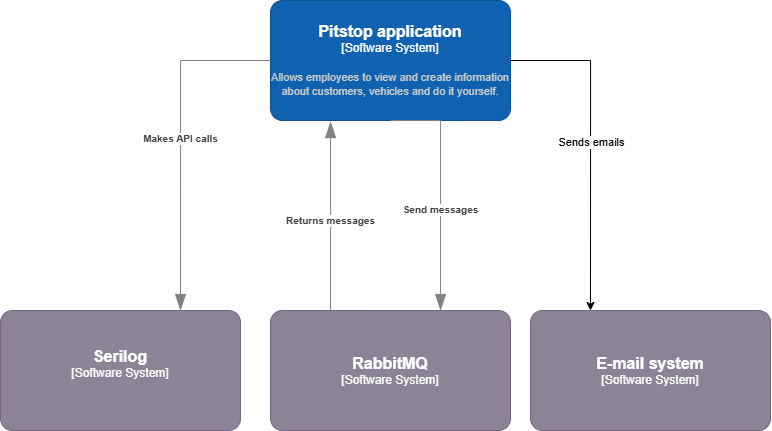

The diagram above was exported from draw.io. Its source (the exported page's mxGraphModel, read from the mxfile embedded in the PNG):
<mxGraphModel dx="2003" dy="882" grid="1" gridSize="10" guides="1" tooltips="1" connect="1" arrows="1" fold="1" page="0" pageScale="1" pageWidth="827" pageHeight="1169" math="0" shadow="0">
  <root>
    <mxCell id="0" />
    <mxCell id="1" parent="0" />
    <object placeholders="1" c4Name="E-mail system" c4Type="Software System" label="&lt;font style=&quot;font-size: 16px&quot;&gt;&lt;b&gt;%c4Name%&lt;/b&gt;&lt;/font&gt;&lt;div&gt;[%c4Type%]&lt;/div&gt;" id="JSHWIvS_j2vB60NIBxRX-2">
      <mxCell style="rounded=1;whiteSpace=wrap;html=1;labelBackgroundColor=none;fillColor=#8C8496;fontColor=#ffffff;align=center;arcSize=10;strokeColor=#736782;metaEdit=1;resizable=0;points=[[0.25,0,0],[0.5,0,0],[0.75,0,0],[1,0.25,0],[1,0.5,0],[1,0.75,0],[0.75,1,0],[0.5,1,0],[0.25,1,0],[0,0.75,0],[0,0.5,0],[0,0.25,0]];" parent="1" vertex="1">
        <mxGeometry x="400" y="670" width="240" height="120" as="geometry" />
      </mxCell>
    </object>
    <object placeholders="1" c4Name="Pitstop application" c4Type="Software System" c4Description="Allows employees to view and create  information about customers, vehicles and do it yourself." label="&lt;font style=&quot;font-size: 16px&quot;&gt;&lt;b&gt;%c4Name%&lt;/b&gt;&lt;/font&gt;&lt;div&gt;[%c4Type%]&lt;/div&gt;&lt;br&gt;&lt;div&gt;&lt;font style=&quot;font-size: 11px&quot;&gt;&lt;font color=&quot;#cccccc&quot;&gt;%c4Description%&lt;/font&gt;&lt;/div&gt;" id="JSHWIvS_j2vB60NIBxRX-3">
      <mxCell style="rounded=1;whiteSpace=wrap;html=1;labelBackgroundColor=none;fillColor=#1061B0;fontColor=#ffffff;align=center;arcSize=10;strokeColor=#0D5091;metaEdit=1;resizable=0;points=[[0.25,0,0],[0.5,0,0],[0.75,0,0],[1,0.25,0],[1,0.5,0],[1,0.75,0],[0.75,1,0],[0.5,1,0],[0.25,1,0],[0,0.75,0],[0,0.5,0],[0,0.25,0]];" parent="1" vertex="1">
        <mxGeometry x="140" y="360" width="240" height="120" as="geometry" />
      </mxCell>
    </object>
    <mxCell id="JSHWIvS_j2vB60NIBxRX-16" style="edgeStyle=orthogonalEdgeStyle;rounded=0;orthogonalLoop=1;jettySize=auto;html=1;exitX=1;exitY=0.5;exitDx=0;exitDy=0;exitPerimeter=0;entryX=0.25;entryY=0;entryDx=0;entryDy=0;entryPerimeter=0;" parent="1" source="JSHWIvS_j2vB60NIBxRX-3" target="JSHWIvS_j2vB60NIBxRX-2" edge="1">
      <mxGeometry relative="1" as="geometry">
        <mxPoint x="390" y="480" as="sourcePoint" />
        <mxPoint x="470" y="730" as="targetPoint" />
        <Array as="points">
          <mxPoint x="460" y="420" />
        </Array>
      </mxGeometry>
    </mxCell>
    <mxCell id="JSHWIvS_j2vB60NIBxRX-17" value="Sends emails" style="edgeLabel;html=1;align=center;verticalAlign=middle;resizable=0;points=[];" parent="JSHWIvS_j2vB60NIBxRX-16" vertex="1" connectable="0">
      <mxGeometry x="-0.0229" y="-1" relative="1" as="geometry">
        <mxPoint x="1" as="offset" />
      </mxGeometry>
    </mxCell>
    <object placeholders="1" c4Name="Serilog" c4Type="Software System" label="&lt;font style=&quot;font-size: 16px&quot;&gt;&lt;b&gt;%c4Name%&lt;/b&gt;&lt;/font&gt;&lt;div&gt;[%c4Type%]&lt;/div&gt;&lt;br&gt;" id="j89jF8CkLu9n8RmpCjbM-1">
      <mxCell style="rounded=1;whiteSpace=wrap;html=1;labelBackgroundColor=none;fillColor=#8C8496;fontColor=#ffffff;align=center;arcSize=10;strokeColor=#736782;metaEdit=1;resizable=0;points=[[0.25,0,0],[0.5,0,0],[0.75,0,0],[1,0.25,0],[1,0.5,0],[1,0.75,0],[0.75,1,0],[0.5,1,0],[0.25,1,0],[0,0.75,0],[0,0.5,0],[0,0.25,0]];" parent="1" vertex="1">
        <mxGeometry x="-130" y="670" width="240" height="120" as="geometry" />
      </mxCell>
    </object>
    <object placeholders="1" c4Name="RabbitMQ" c4Type="Software System" label="&lt;font style=&quot;font-size: 16px&quot;&gt;&lt;b&gt;%c4Name%&lt;/b&gt;&lt;/font&gt;&lt;div&gt;[%c4Type%]&lt;/div&gt;" id="j89jF8CkLu9n8RmpCjbM-2">
      <mxCell style="rounded=1;whiteSpace=wrap;html=1;labelBackgroundColor=none;fillColor=#8C8496;fontColor=#ffffff;align=center;arcSize=10;strokeColor=#736782;metaEdit=1;resizable=0;points=[[0.25,0,0],[0.5,0,0],[0.75,0,0],[1,0.25,0],[1,0.5,0],[1,0.75,0],[0.75,1,0],[0.5,1,0],[0.25,1,0],[0,0.75,0],[0,0.5,0],[0,0.25,0]];" parent="1" vertex="1">
        <mxGeometry x="140" y="670" width="240" height="120" as="geometry" />
      </mxCell>
    </object>
    <object placeholders="1" c4Type="Relationship" c4Description="Makes API calls" label="&lt;div style=&quot;text-align: left&quot;&gt;&lt;div style=&quot;text-align: center&quot;&gt;&lt;b&gt;%c4Description%&lt;/b&gt;&lt;/div&gt;&lt;div style=&quot;text-align: center&quot;&gt;&lt;/div&gt;" id="j89jF8CkLu9n8RmpCjbM-6">
      <mxCell style="endArrow=blockThin;html=1;fontSize=10;fontColor=#404040;strokeWidth=1;endFill=1;strokeColor=#828282;elbow=vertical;metaEdit=1;endSize=14;startSize=14;jumpStyle=arc;jumpSize=16;rounded=0;edgeStyle=orthogonalEdgeStyle;exitX=0;exitY=0.5;exitDx=0;exitDy=0;exitPerimeter=0;entryX=0.75;entryY=0;entryDx=0;entryDy=0;entryPerimeter=0;" parent="1" source="JSHWIvS_j2vB60NIBxRX-3" target="j89jF8CkLu9n8RmpCjbM-1" edge="1">
        <mxGeometry width="240" relative="1" as="geometry">
          <mxPoint x="300" y="650" as="sourcePoint" />
          <mxPoint x="540" y="650" as="targetPoint" />
          <Array as="points">
            <mxPoint x="50" y="420" />
          </Array>
          <mxPoint y="-1" as="offset" />
        </mxGeometry>
      </mxCell>
    </object>
    <object placeholders="1" c4Type="Relationship" c4Description="Send messages" label="&lt;div style=&quot;text-align: left&quot;&gt;&lt;div style=&quot;text-align: center&quot;&gt;&lt;b&gt;%c4Description%&lt;/b&gt;&lt;/div&gt;&lt;/div&gt;" id="j89jF8CkLu9n8RmpCjbM-7">
      <mxCell style="endArrow=blockThin;html=1;fontSize=10;fontColor=#404040;strokeWidth=1;endFill=1;strokeColor=#828282;elbow=vertical;metaEdit=1;endSize=14;startSize=14;jumpStyle=arc;jumpSize=16;rounded=0;edgeStyle=orthogonalEdgeStyle;exitX=0.5;exitY=1;exitDx=0;exitDy=0;exitPerimeter=0;" parent="1" source="JSHWIvS_j2vB60NIBxRX-3" edge="1">
        <mxGeometry x="0.172" width="240" relative="1" as="geometry">
          <mxPoint x="300" y="650" as="sourcePoint" />
          <mxPoint x="310" y="670" as="targetPoint" />
          <Array as="points">
            <mxPoint x="310" y="480" />
            <mxPoint x="310" y="670" />
          </Array>
          <mxPoint y="-1" as="offset" />
        </mxGeometry>
      </mxCell>
    </object>
    <object placeholders="1" c4Type="Relationship" c4Description="Returns messages" label="&lt;div style=&quot;text-align: left&quot;&gt;&lt;div style=&quot;text-align: center&quot;&gt;&lt;b&gt;%c4Description%&lt;/b&gt;&lt;/div&gt;&lt;/div&gt;" id="TIhB5mp5m6mFhSrw3Dma-2">
      <mxCell style="endArrow=blockThin;html=1;fontSize=10;fontColor=#404040;strokeWidth=1;endFill=1;strokeColor=#828282;elbow=vertical;metaEdit=1;endSize=14;startSize=14;jumpStyle=arc;jumpSize=16;rounded=0;edgeStyle=orthogonalEdgeStyle;exitX=0.406;exitY=-0.003;exitDx=0;exitDy=0;exitPerimeter=0;" parent="1" edge="1">
        <mxGeometry x="0.1339" width="240" relative="1" as="geometry">
          <mxPoint x="237.43999999999983" y="671.6399999999999" as="sourcePoint" />
          <mxPoint x="200" y="481" as="targetPoint" />
          <Array as="points">
            <mxPoint x="200" y="672" />
            <mxPoint x="200" y="481" />
          </Array>
          <mxPoint as="offset" />
        </mxGeometry>
      </mxCell>
    </object>
  </root>
</mxGraphModel>